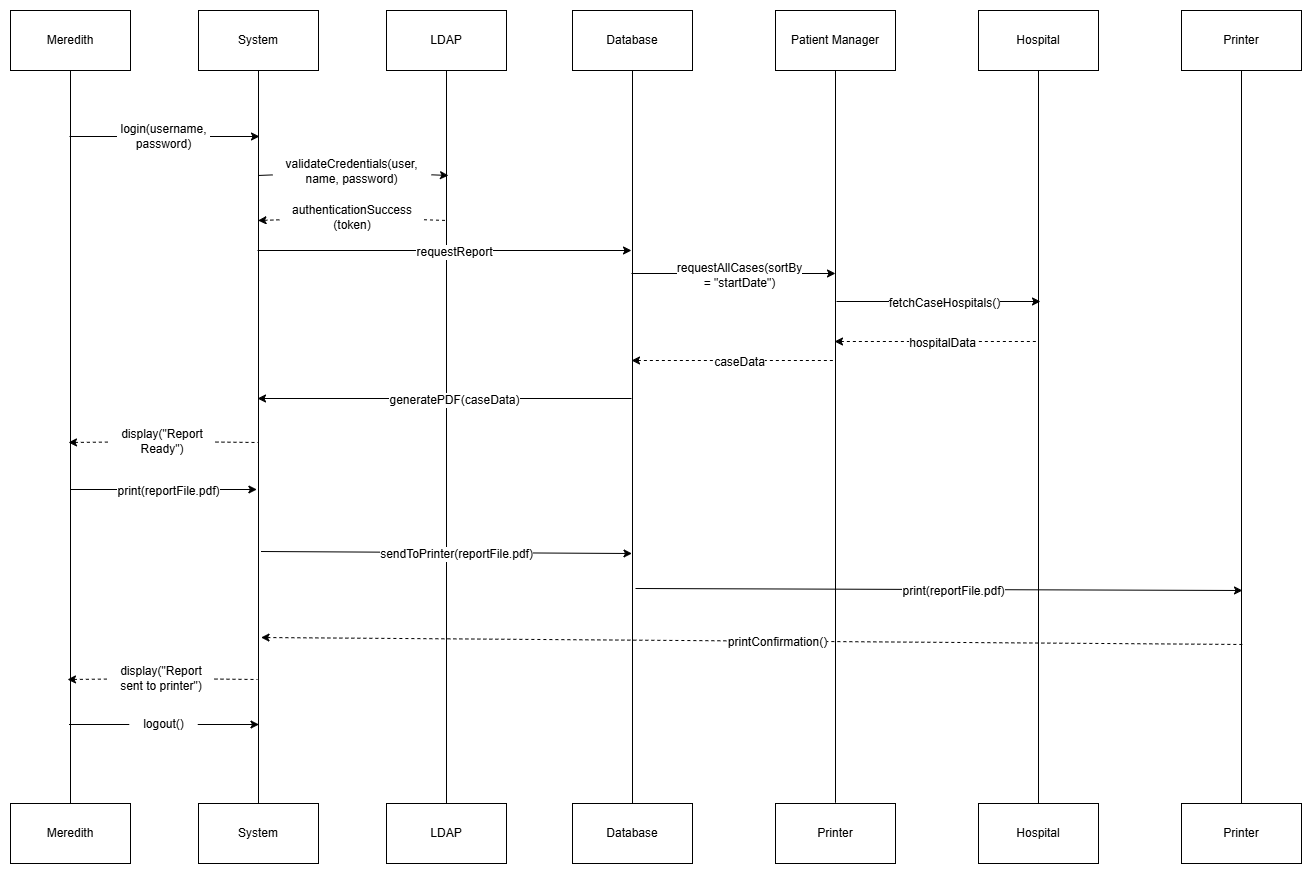

The diagram above was exported from draw.io. Its source (the exported page's mxGraphModel, read from the mxfile embedded in the PNG):
<mxGraphModel dx="-7119" dy="5727" grid="0" gridSize="10" guides="1" tooltips="1" connect="1" arrows="1" fold="1" page="0" pageScale="1" pageWidth="850" pageHeight="1100" math="0" shadow="0">
  <root>
    <mxCell id="0" />
    <mxCell id="1" parent="0" />
    <mxCell id="BQDs5hfskXsJ7QICW6aI-16" style="edgeStyle=orthogonalEdgeStyle;rounded=0;orthogonalLoop=1;jettySize=auto;html=1;entryX=0.5;entryY=0;entryDx=0;entryDy=0;endArrow=none;endFill=0;" parent="1" source="BQDs5hfskXsJ7QICW6aI-1" target="BQDs5hfskXsJ7QICW6aI-9" edge="1">
      <mxGeometry relative="1" as="geometry" />
    </mxCell>
    <mxCell id="BQDs5hfskXsJ7QICW6aI-1" value="Meredith" style="rounded=0;whiteSpace=wrap;html=1;fontFamily=Helvetica;fontSize=12;fontColor=default;labelBackgroundColor=default;" parent="1" vertex="1">
      <mxGeometry x="8503" y="-4997" width="120" height="60" as="geometry" />
    </mxCell>
    <mxCell id="BQDs5hfskXsJ7QICW6aI-17" style="edgeStyle=orthogonalEdgeStyle;rounded=0;orthogonalLoop=1;jettySize=auto;html=1;endArrow=none;endFill=0;" parent="1" source="BQDs5hfskXsJ7QICW6aI-2" target="BQDs5hfskXsJ7QICW6aI-10" edge="1">
      <mxGeometry relative="1" as="geometry" />
    </mxCell>
    <mxCell id="BQDs5hfskXsJ7QICW6aI-2" value="System" style="rounded=0;whiteSpace=wrap;html=1;fontFamily=Helvetica;fontSize=12;fontColor=default;labelBackgroundColor=default;" parent="1" vertex="1">
      <mxGeometry x="8691" y="-4997" width="120" height="60" as="geometry" />
    </mxCell>
    <mxCell id="BQDs5hfskXsJ7QICW6aI-18" style="edgeStyle=orthogonalEdgeStyle;rounded=0;orthogonalLoop=1;jettySize=auto;html=1;entryX=0.5;entryY=0;entryDx=0;entryDy=0;endArrow=none;endFill=0;jumpStyle=gap;" parent="1" source="BQDs5hfskXsJ7QICW6aI-3" target="BQDs5hfskXsJ7QICW6aI-11" edge="1">
      <mxGeometry relative="1" as="geometry" />
    </mxCell>
    <mxCell id="BQDs5hfskXsJ7QICW6aI-3" value="LDAP" style="rounded=0;whiteSpace=wrap;html=1;fontFamily=Helvetica;fontSize=12;fontColor=default;labelBackgroundColor=default;" parent="1" vertex="1">
      <mxGeometry x="8879" y="-4997" width="120" height="60" as="geometry" />
    </mxCell>
    <mxCell id="BQDs5hfskXsJ7QICW6aI-20" style="edgeStyle=orthogonalEdgeStyle;rounded=0;orthogonalLoop=1;jettySize=auto;html=1;entryX=0.5;entryY=0;entryDx=0;entryDy=0;endArrow=none;endFill=0;" parent="1" source="BQDs5hfskXsJ7QICW6aI-5" target="BQDs5hfskXsJ7QICW6aI-13" edge="1">
      <mxGeometry relative="1" as="geometry" />
    </mxCell>
    <mxCell id="BQDs5hfskXsJ7QICW6aI-5" value="Database" style="rounded=0;whiteSpace=wrap;html=1;fontFamily=Helvetica;fontSize=12;fontColor=default;labelBackgroundColor=default;" parent="1" vertex="1">
      <mxGeometry x="9065" y="-4997" width="120" height="60" as="geometry" />
    </mxCell>
    <mxCell id="BQDs5hfskXsJ7QICW6aI-22" style="edgeStyle=orthogonalEdgeStyle;rounded=0;orthogonalLoop=1;jettySize=auto;html=1;endArrow=none;endFill=0;" parent="1" source="BQDs5hfskXsJ7QICW6aI-7" edge="1">
      <mxGeometry relative="1" as="geometry">
        <mxPoint x="9328" y="-4204.733317057292" as="targetPoint" />
      </mxGeometry>
    </mxCell>
    <mxCell id="BQDs5hfskXsJ7QICW6aI-7" value="Patient Manager" style="rounded=0;whiteSpace=wrap;html=1;fontFamily=Helvetica;fontSize=12;fontColor=default;labelBackgroundColor=default;" parent="1" vertex="1">
      <mxGeometry x="9268" y="-4997" width="120" height="60" as="geometry" />
    </mxCell>
    <mxCell id="BQDs5hfskXsJ7QICW6aI-9" value="Meredith" style="rounded=0;whiteSpace=wrap;html=1;fontFamily=Helvetica;fontSize=12;fontColor=default;labelBackgroundColor=default;" parent="1" vertex="1">
      <mxGeometry x="8503" y="-4204" width="120" height="60" as="geometry" />
    </mxCell>
    <mxCell id="BQDs5hfskXsJ7QICW6aI-10" value="System" style="rounded=0;whiteSpace=wrap;html=1;fontFamily=Helvetica;fontSize=12;fontColor=default;labelBackgroundColor=default;" parent="1" vertex="1">
      <mxGeometry x="8691" y="-4204" width="120" height="60" as="geometry" />
    </mxCell>
    <mxCell id="BQDs5hfskXsJ7QICW6aI-11" value="LDAP" style="rounded=0;whiteSpace=wrap;html=1;fontFamily=Helvetica;fontSize=12;fontColor=default;labelBackgroundColor=default;" parent="1" vertex="1">
      <mxGeometry x="8879" y="-4204" width="120" height="60" as="geometry" />
    </mxCell>
    <mxCell id="BQDs5hfskXsJ7QICW6aI-13" value="Database" style="rounded=0;whiteSpace=wrap;html=1;fontFamily=Helvetica;fontSize=12;fontColor=default;labelBackgroundColor=default;" parent="1" vertex="1">
      <mxGeometry x="9065" y="-4204" width="120" height="60" as="geometry" />
    </mxCell>
    <mxCell id="BQDs5hfskXsJ7QICW6aI-15" value="Printer" style="rounded=0;whiteSpace=wrap;html=1;fontFamily=Helvetica;fontSize=12;fontColor=default;labelBackgroundColor=default;" parent="1" vertex="1">
      <mxGeometry x="9268" y="-4204" width="120" height="60" as="geometry" />
    </mxCell>
    <mxCell id="ogk3SnWSUIc0b0C6AD5Z-1" value="" style="endArrow=classic;html=1;rounded=0;jumpStyle=gap;" parent="1" source="ogk3SnWSUIc0b0C6AD5Z-2" edge="1">
      <mxGeometry width="50" height="50" relative="1" as="geometry">
        <mxPoint x="8562" y="-4871" as="sourcePoint" />
        <mxPoint x="8752" y="-4871" as="targetPoint" />
      </mxGeometry>
    </mxCell>
    <mxCell id="ogk3SnWSUIc0b0C6AD5Z-3" value="" style="endArrow=classic;html=1;rounded=0;" parent="1" source="ogk3SnWSUIc0b0C6AD5Z-4" edge="1">
      <mxGeometry width="50" height="50" relative="1" as="geometry">
        <mxPoint x="8751" y="-4832" as="sourcePoint" />
        <mxPoint x="8941" y="-4832" as="targetPoint" />
      </mxGeometry>
    </mxCell>
    <mxCell id="ogk3SnWSUIc0b0C6AD5Z-5" value="" style="endArrow=none;html=1;rounded=0;startArrow=none;startFill=0;endFill=0;dashed=1;" parent="1" source="ogk3SnWSUIc0b0C6AD5Z-6" edge="1">
      <mxGeometry width="50" height="50" relative="1" as="geometry">
        <mxPoint x="8750.5" y="-4787" as="sourcePoint" />
        <mxPoint x="8940.5" y="-4787" as="targetPoint" />
      </mxGeometry>
    </mxCell>
    <mxCell id="ogk3SnWSUIc0b0C6AD5Z-7" value="" style="endArrow=classic;html=1;rounded=0;" parent="1" edge="1">
      <mxGeometry width="50" height="50" relative="1" as="geometry">
        <mxPoint x="9124" y="-4734" as="sourcePoint" />
        <mxPoint x="9328" y="-4734" as="targetPoint" />
      </mxGeometry>
    </mxCell>
    <mxCell id="ehLzk8u38_MVyAqkvsXC-1" value="&lt;span style=&quot;font-size: 12px; text-wrap-mode: wrap;&quot;&gt;requestAllCases(sortBy = &quot;startDate&quot;)&lt;/span&gt;" style="edgeLabel;html=1;align=center;verticalAlign=middle;resizable=0;points=[];" parent="ogk3SnWSUIc0b0C6AD5Z-7" connectable="0" vertex="1">
      <mxGeometry x="0.0491" y="-1" relative="1" as="geometry">
        <mxPoint as="offset" />
      </mxGeometry>
    </mxCell>
    <mxCell id="dWR1VcymBWB5Qa5_Een1-6" value="" style="endArrow=none;html=1;rounded=0;startArrow=classic;startFill=1;endFill=0;dashed=1;" parent="1" edge="1">
      <mxGeometry width="50" height="50" relative="1" as="geometry">
        <mxPoint x="8753.5" y="-4370" as="sourcePoint" />
        <mxPoint x="9737" y="-4363" as="targetPoint" />
      </mxGeometry>
    </mxCell>
    <mxCell id="dWR1VcymBWB5Qa5_Een1-7" value="&lt;span style=&quot;font-size: 12px; text-wrap-mode: wrap;&quot;&gt;printConfirmation()&lt;/span&gt;" style="edgeLabel;html=1;align=center;verticalAlign=middle;resizable=0;points=[];" parent="dWR1VcymBWB5Qa5_Een1-6" connectable="0" vertex="1">
      <mxGeometry x="0.0491" y="-1" relative="1" as="geometry">
        <mxPoint as="offset" />
      </mxGeometry>
    </mxCell>
    <mxCell id="dWR1VcymBWB5Qa5_Een1-8" value="" style="endArrow=none;html=1;rounded=0;dashed=1;startArrow=none;startFill=0;endFill=0;" parent="1" source="dWR1VcymBWB5Qa5_Een1-9" edge="1">
      <mxGeometry width="50" height="50" relative="1" as="geometry">
        <mxPoint x="8561" y="-4565" as="sourcePoint" />
        <mxPoint x="8751" y="-4565" as="targetPoint" />
      </mxGeometry>
    </mxCell>
    <mxCell id="dWR1VcymBWB5Qa5_Een1-10" value="" style="endArrow=classic;html=1;rounded=0;startArrow=none;startFill=0;endFill=1;" parent="1" source="dWR1VcymBWB5Qa5_Een1-11" edge="1">
      <mxGeometry width="50" height="50" relative="1" as="geometry">
        <mxPoint x="8561.5" y="-4283" as="sourcePoint" />
        <mxPoint x="8751.5" y="-4283" as="targetPoint" />
      </mxGeometry>
    </mxCell>
    <mxCell id="dWR1VcymBWB5Qa5_Een1-12" value="" style="endArrow=none;html=1;rounded=0;jumpStyle=gap;endFill=0;" parent="1" target="ogk3SnWSUIc0b0C6AD5Z-2" edge="1">
      <mxGeometry width="50" height="50" relative="1" as="geometry">
        <mxPoint x="8562" y="-4871" as="sourcePoint" />
        <mxPoint x="8752" y="-4871" as="targetPoint" />
      </mxGeometry>
    </mxCell>
    <mxCell id="ogk3SnWSUIc0b0C6AD5Z-2" value="login(username, password)" style="text;html=1;whiteSpace=wrap;strokeColor=none;fillColor=none;align=center;verticalAlign=middle;rounded=0;" parent="1" vertex="1">
      <mxGeometry x="8609.5" y="-4886" width="93" height="30" as="geometry" />
    </mxCell>
    <mxCell id="dWR1VcymBWB5Qa5_Een1-13" value="" style="endArrow=none;html=1;rounded=0;startArrow=none;startFill=0;endFill=0;" parent="1" target="ogk3SnWSUIc0b0C6AD5Z-4" edge="1">
      <mxGeometry width="50" height="50" relative="1" as="geometry">
        <mxPoint x="8751" y="-4832" as="sourcePoint" />
        <mxPoint x="8941" y="-4832" as="targetPoint" />
      </mxGeometry>
    </mxCell>
    <mxCell id="ogk3SnWSUIc0b0C6AD5Z-4" value="validateCredentials(user, name, password)" style="text;html=1;whiteSpace=wrap;strokeColor=none;fillColor=none;align=center;verticalAlign=middle;rounded=0;" parent="1" vertex="1">
      <mxGeometry x="8765" y="-4851" width="159" height="30" as="geometry" />
    </mxCell>
    <mxCell id="dWR1VcymBWB5Qa5_Een1-14" value="" style="endArrow=none;html=1;rounded=0;startArrow=classic;startFill=1;endFill=0;dashed=1;" parent="1" target="ogk3SnWSUIc0b0C6AD5Z-6" edge="1">
      <mxGeometry width="50" height="50" relative="1" as="geometry">
        <mxPoint x="8750.5" y="-4787" as="sourcePoint" />
        <mxPoint x="8940.5" y="-4787" as="targetPoint" />
      </mxGeometry>
    </mxCell>
    <mxCell id="ogk3SnWSUIc0b0C6AD5Z-6" value="authenticationSuccess (token)" style="text;html=1;whiteSpace=wrap;strokeColor=none;fillColor=none;align=center;verticalAlign=middle;rounded=0;" parent="1" vertex="1">
      <mxGeometry x="8772.5" y="-4805" width="144" height="30" as="geometry" />
    </mxCell>
    <mxCell id="dWR1VcymBWB5Qa5_Een1-15" value="" style="endArrow=none;html=1;rounded=0;dashed=1;startArrow=classic;startFill=1;endFill=0;" parent="1" target="dWR1VcymBWB5Qa5_Een1-9" edge="1">
      <mxGeometry width="50" height="50" relative="1" as="geometry">
        <mxPoint x="8561" y="-4565" as="sourcePoint" />
        <mxPoint x="8751" y="-4565" as="targetPoint" />
      </mxGeometry>
    </mxCell>
    <mxCell id="dWR1VcymBWB5Qa5_Een1-9" value="display(&quot;Report Ready&quot;)" style="text;html=1;whiteSpace=wrap;strokeColor=none;fillColor=none;align=center;verticalAlign=middle;rounded=0;" parent="1" vertex="1">
      <mxGeometry x="8602" y="-4581" width="106" height="30" as="geometry" />
    </mxCell>
    <mxCell id="dWR1VcymBWB5Qa5_Een1-16" value="" style="endArrow=none;html=1;rounded=0;startArrow=none;startFill=0;endFill=0;" parent="1" target="dWR1VcymBWB5Qa5_Een1-11" edge="1">
      <mxGeometry width="50" height="50" relative="1" as="geometry">
        <mxPoint x="8561.5" y="-4283" as="sourcePoint" />
        <mxPoint x="8751.5" y="-4283" as="targetPoint" />
      </mxGeometry>
    </mxCell>
    <mxCell id="dWR1VcymBWB5Qa5_Een1-11" value="logout()" style="text;html=1;whiteSpace=wrap;strokeColor=none;fillColor=none;align=center;verticalAlign=middle;rounded=0;" parent="1" vertex="1">
      <mxGeometry x="8621.75" y="-4298" width="68.5" height="30" as="geometry" />
    </mxCell>
    <mxCell id="c2qqQpANFK3vZVMFFFcS-1" style="edgeStyle=orthogonalEdgeStyle;rounded=0;orthogonalLoop=1;jettySize=auto;html=1;endArrow=none;endFill=0;entryX=0.5;entryY=0;entryDx=0;entryDy=0;" parent="1" source="c2qqQpANFK3vZVMFFFcS-2" target="c2qqQpANFK3vZVMFFFcS-3" edge="1">
      <mxGeometry relative="1" as="geometry">
        <mxPoint x="9525" y="-4204.733317057292" as="targetPoint" />
      </mxGeometry>
    </mxCell>
    <mxCell id="c2qqQpANFK3vZVMFFFcS-2" value="Hospital" style="rounded=0;whiteSpace=wrap;html=1;fontFamily=Helvetica;fontSize=12;fontColor=default;labelBackgroundColor=default;" parent="1" vertex="1">
      <mxGeometry x="9471" y="-4997" width="120" height="60" as="geometry" />
    </mxCell>
    <mxCell id="c2qqQpANFK3vZVMFFFcS-3" value="Hospital" style="rounded=0;whiteSpace=wrap;html=1;fontFamily=Helvetica;fontSize=12;fontColor=default;labelBackgroundColor=default;" parent="1" vertex="1">
      <mxGeometry x="9471" y="-4204" width="120" height="60" as="geometry" />
    </mxCell>
    <mxCell id="c2qqQpANFK3vZVMFFFcS-8" value="" style="endArrow=classic;html=1;rounded=0;" parent="1" edge="1">
      <mxGeometry width="50" height="50" relative="1" as="geometry">
        <mxPoint x="9329" y="-4706" as="sourcePoint" />
        <mxPoint x="9533" y="-4706" as="targetPoint" />
      </mxGeometry>
    </mxCell>
    <mxCell id="c2qqQpANFK3vZVMFFFcS-9" value="&lt;span style=&quot;font-size: 12px; text-wrap-mode: wrap;&quot;&gt;fetchCaseHospitals()&lt;/span&gt;" style="edgeLabel;html=1;align=center;verticalAlign=middle;resizable=0;points=[];" parent="c2qqQpANFK3vZVMFFFcS-8" connectable="0" vertex="1">
      <mxGeometry x="0.0491" y="-1" relative="1" as="geometry">
        <mxPoint as="offset" />
      </mxGeometry>
    </mxCell>
    <mxCell id="c2qqQpANFK3vZVMFFFcS-10" value="" style="endArrow=none;html=1;rounded=0;startArrow=classic;startFill=1;endFill=0;dashed=1;" parent="1" edge="1">
      <mxGeometry width="50" height="50" relative="1" as="geometry">
        <mxPoint x="9327" y="-4666" as="sourcePoint" />
        <mxPoint x="9531" y="-4666" as="targetPoint" />
      </mxGeometry>
    </mxCell>
    <mxCell id="c2qqQpANFK3vZVMFFFcS-11" value="&lt;span style=&quot;font-size: 12px; text-wrap-mode: wrap;&quot;&gt;hospitalData&lt;/span&gt;" style="edgeLabel;html=1;align=center;verticalAlign=middle;resizable=0;points=[];" parent="c2qqQpANFK3vZVMFFFcS-10" connectable="0" vertex="1">
      <mxGeometry x="0.0491" y="-1" relative="1" as="geometry">
        <mxPoint as="offset" />
      </mxGeometry>
    </mxCell>
    <mxCell id="c2qqQpANFK3vZVMFFFcS-12" value="" style="endArrow=none;html=1;rounded=0;startArrow=classic;startFill=1;endFill=0;dashed=1;" parent="1" edge="1">
      <mxGeometry width="50" height="50" relative="1" as="geometry">
        <mxPoint x="9124" y="-4647" as="sourcePoint" />
        <mxPoint x="9328" y="-4647" as="targetPoint" />
      </mxGeometry>
    </mxCell>
    <mxCell id="c2qqQpANFK3vZVMFFFcS-13" value="&lt;span style=&quot;font-size: 12px; text-wrap-mode: wrap;&quot;&gt;caseData&lt;/span&gt;" style="edgeLabel;html=1;align=center;verticalAlign=middle;resizable=0;points=[];" parent="c2qqQpANFK3vZVMFFFcS-12" connectable="0" vertex="1">
      <mxGeometry x="0.0491" y="-1" relative="1" as="geometry">
        <mxPoint as="offset" />
      </mxGeometry>
    </mxCell>
    <mxCell id="c2qqQpANFK3vZVMFFFcS-14" value="" style="endArrow=classic;html=1;rounded=0;" parent="1" edge="1">
      <mxGeometry width="50" height="50" relative="1" as="geometry">
        <mxPoint x="8750" y="-4757" as="sourcePoint" />
        <mxPoint x="9124" y="-4757" as="targetPoint" />
      </mxGeometry>
    </mxCell>
    <mxCell id="c2qqQpANFK3vZVMFFFcS-15" value="&lt;span style=&quot;font-size: 12px; text-wrap-mode: wrap;&quot;&gt;requestReport&lt;/span&gt;" style="edgeLabel;html=1;align=center;verticalAlign=middle;resizable=0;points=[];" parent="c2qqQpANFK3vZVMFFFcS-14" connectable="0" vertex="1">
      <mxGeometry x="0.0491" y="-1" relative="1" as="geometry">
        <mxPoint as="offset" />
      </mxGeometry>
    </mxCell>
    <mxCell id="c2qqQpANFK3vZVMFFFcS-16" value="" style="endArrow=none;html=1;rounded=0;endFill=0;startArrow=classic;startFill=1;" parent="1" edge="1">
      <mxGeometry width="50" height="50" relative="1" as="geometry">
        <mxPoint x="8750" y="-4609" as="sourcePoint" />
        <mxPoint x="9124" y="-4609" as="targetPoint" />
      </mxGeometry>
    </mxCell>
    <mxCell id="c2qqQpANFK3vZVMFFFcS-17" value="&lt;span style=&quot;font-size: 12px; text-wrap-mode: wrap;&quot;&gt;generatePDF(caseData)&lt;/span&gt;" style="edgeLabel;html=1;align=center;verticalAlign=middle;resizable=0;points=[];" parent="c2qqQpANFK3vZVMFFFcS-16" connectable="0" vertex="1">
      <mxGeometry x="0.0491" y="-1" relative="1" as="geometry">
        <mxPoint as="offset" />
      </mxGeometry>
    </mxCell>
    <mxCell id="c2qqQpANFK3vZVMFFFcS-18" value="" style="endArrow=classic;html=1;rounded=0;" parent="1" edge="1">
      <mxGeometry width="50" height="50" relative="1" as="geometry">
        <mxPoint x="8562.63" y="-4518" as="sourcePoint" />
        <mxPoint x="8749.38" y="-4518" as="targetPoint" />
      </mxGeometry>
    </mxCell>
    <mxCell id="c2qqQpANFK3vZVMFFFcS-19" value="&lt;span style=&quot;font-size: 12px; text-wrap-mode: wrap;&quot;&gt;print(reportFile.pdf)&lt;/span&gt;" style="edgeLabel;html=1;align=center;verticalAlign=middle;resizable=0;points=[];" parent="c2qqQpANFK3vZVMFFFcS-18" connectable="0" vertex="1">
      <mxGeometry x="0.0491" y="-1" relative="1" as="geometry">
        <mxPoint as="offset" />
      </mxGeometry>
    </mxCell>
    <mxCell id="c2qqQpANFK3vZVMFFFcS-20" value="" style="endArrow=classic;html=1;rounded=0;startArrow=none;startFill=0;endFill=1;" parent="1" edge="1">
      <mxGeometry width="50" height="50" relative="1" as="geometry">
        <mxPoint x="8753.5" y="-4456" as="sourcePoint" />
        <mxPoint x="9124.5" y="-4454" as="targetPoint" />
      </mxGeometry>
    </mxCell>
    <mxCell id="c2qqQpANFK3vZVMFFFcS-21" value="&lt;span style=&quot;font-size: 12px; text-wrap-mode: wrap;&quot;&gt;sendToPrinter(reportFile.pdf)&lt;/span&gt;" style="edgeLabel;html=1;align=center;verticalAlign=middle;resizable=0;points=[];" parent="c2qqQpANFK3vZVMFFFcS-20" connectable="0" vertex="1">
      <mxGeometry x="0.0491" y="-1" relative="1" as="geometry">
        <mxPoint as="offset" />
      </mxGeometry>
    </mxCell>
    <mxCell id="c2qqQpANFK3vZVMFFFcS-22" value="" style="endArrow=none;html=1;rounded=0;dashed=1;startArrow=none;startFill=0;endFill=0;" parent="1" source="c2qqQpANFK3vZVMFFFcS-24" edge="1">
      <mxGeometry width="50" height="50" relative="1" as="geometry">
        <mxPoint x="8560" y="-4328" as="sourcePoint" />
        <mxPoint x="8750" y="-4328" as="targetPoint" />
      </mxGeometry>
    </mxCell>
    <mxCell id="c2qqQpANFK3vZVMFFFcS-23" value="" style="endArrow=none;html=1;rounded=0;dashed=1;startArrow=classic;startFill=1;endFill=0;" parent="1" target="c2qqQpANFK3vZVMFFFcS-24" edge="1">
      <mxGeometry width="50" height="50" relative="1" as="geometry">
        <mxPoint x="8560" y="-4328" as="sourcePoint" />
        <mxPoint x="8750" y="-4328" as="targetPoint" />
      </mxGeometry>
    </mxCell>
    <mxCell id="c2qqQpANFK3vZVMFFFcS-24" value="display(&quot;Report sent to printer&quot;)" style="text;html=1;whiteSpace=wrap;strokeColor=none;fillColor=none;align=center;verticalAlign=middle;rounded=0;" parent="1" vertex="1">
      <mxGeometry x="8601" y="-4344" width="106" height="30" as="geometry" />
    </mxCell>
    <mxCell id="c2qqQpANFK3vZVMFFFcS-27" style="edgeStyle=orthogonalEdgeStyle;rounded=0;orthogonalLoop=1;jettySize=auto;html=1;entryX=0.5;entryY=0;entryDx=0;entryDy=0;endArrow=none;endFill=0;" parent="1" source="c2qqQpANFK3vZVMFFFcS-25" target="c2qqQpANFK3vZVMFFFcS-26" edge="1">
      <mxGeometry relative="1" as="geometry" />
    </mxCell>
    <mxCell id="c2qqQpANFK3vZVMFFFcS-25" value="Printer" style="rounded=0;whiteSpace=wrap;html=1;fontFamily=Helvetica;fontSize=12;fontColor=default;labelBackgroundColor=default;" parent="1" vertex="1">
      <mxGeometry x="9674" y="-4997" width="120" height="60" as="geometry" />
    </mxCell>
    <mxCell id="c2qqQpANFK3vZVMFFFcS-26" value="Printer" style="rounded=0;whiteSpace=wrap;html=1;fontFamily=Helvetica;fontSize=12;fontColor=default;labelBackgroundColor=default;" parent="1" vertex="1">
      <mxGeometry x="9674" y="-4204" width="120" height="60" as="geometry" />
    </mxCell>
    <mxCell id="c2qqQpANFK3vZVMFFFcS-28" value="" style="endArrow=classic;html=1;rounded=0;startArrow=none;startFill=0;endFill=1;" parent="1" edge="1">
      <mxGeometry width="50" height="50" relative="1" as="geometry">
        <mxPoint x="9128" y="-4419" as="sourcePoint" />
        <mxPoint x="9735" y="-4417" as="targetPoint" />
      </mxGeometry>
    </mxCell>
    <mxCell id="c2qqQpANFK3vZVMFFFcS-29" value="&lt;span style=&quot;font-size: 12px; text-wrap-mode: wrap;&quot;&gt;print(reportFile.pdf)&lt;/span&gt;" style="edgeLabel;html=1;align=center;verticalAlign=middle;resizable=0;points=[];" parent="c2qqQpANFK3vZVMFFFcS-28" connectable="0" vertex="1">
      <mxGeometry x="0.0491" y="-1" relative="1" as="geometry">
        <mxPoint as="offset" />
      </mxGeometry>
    </mxCell>
  </root>
</mxGraphModel>